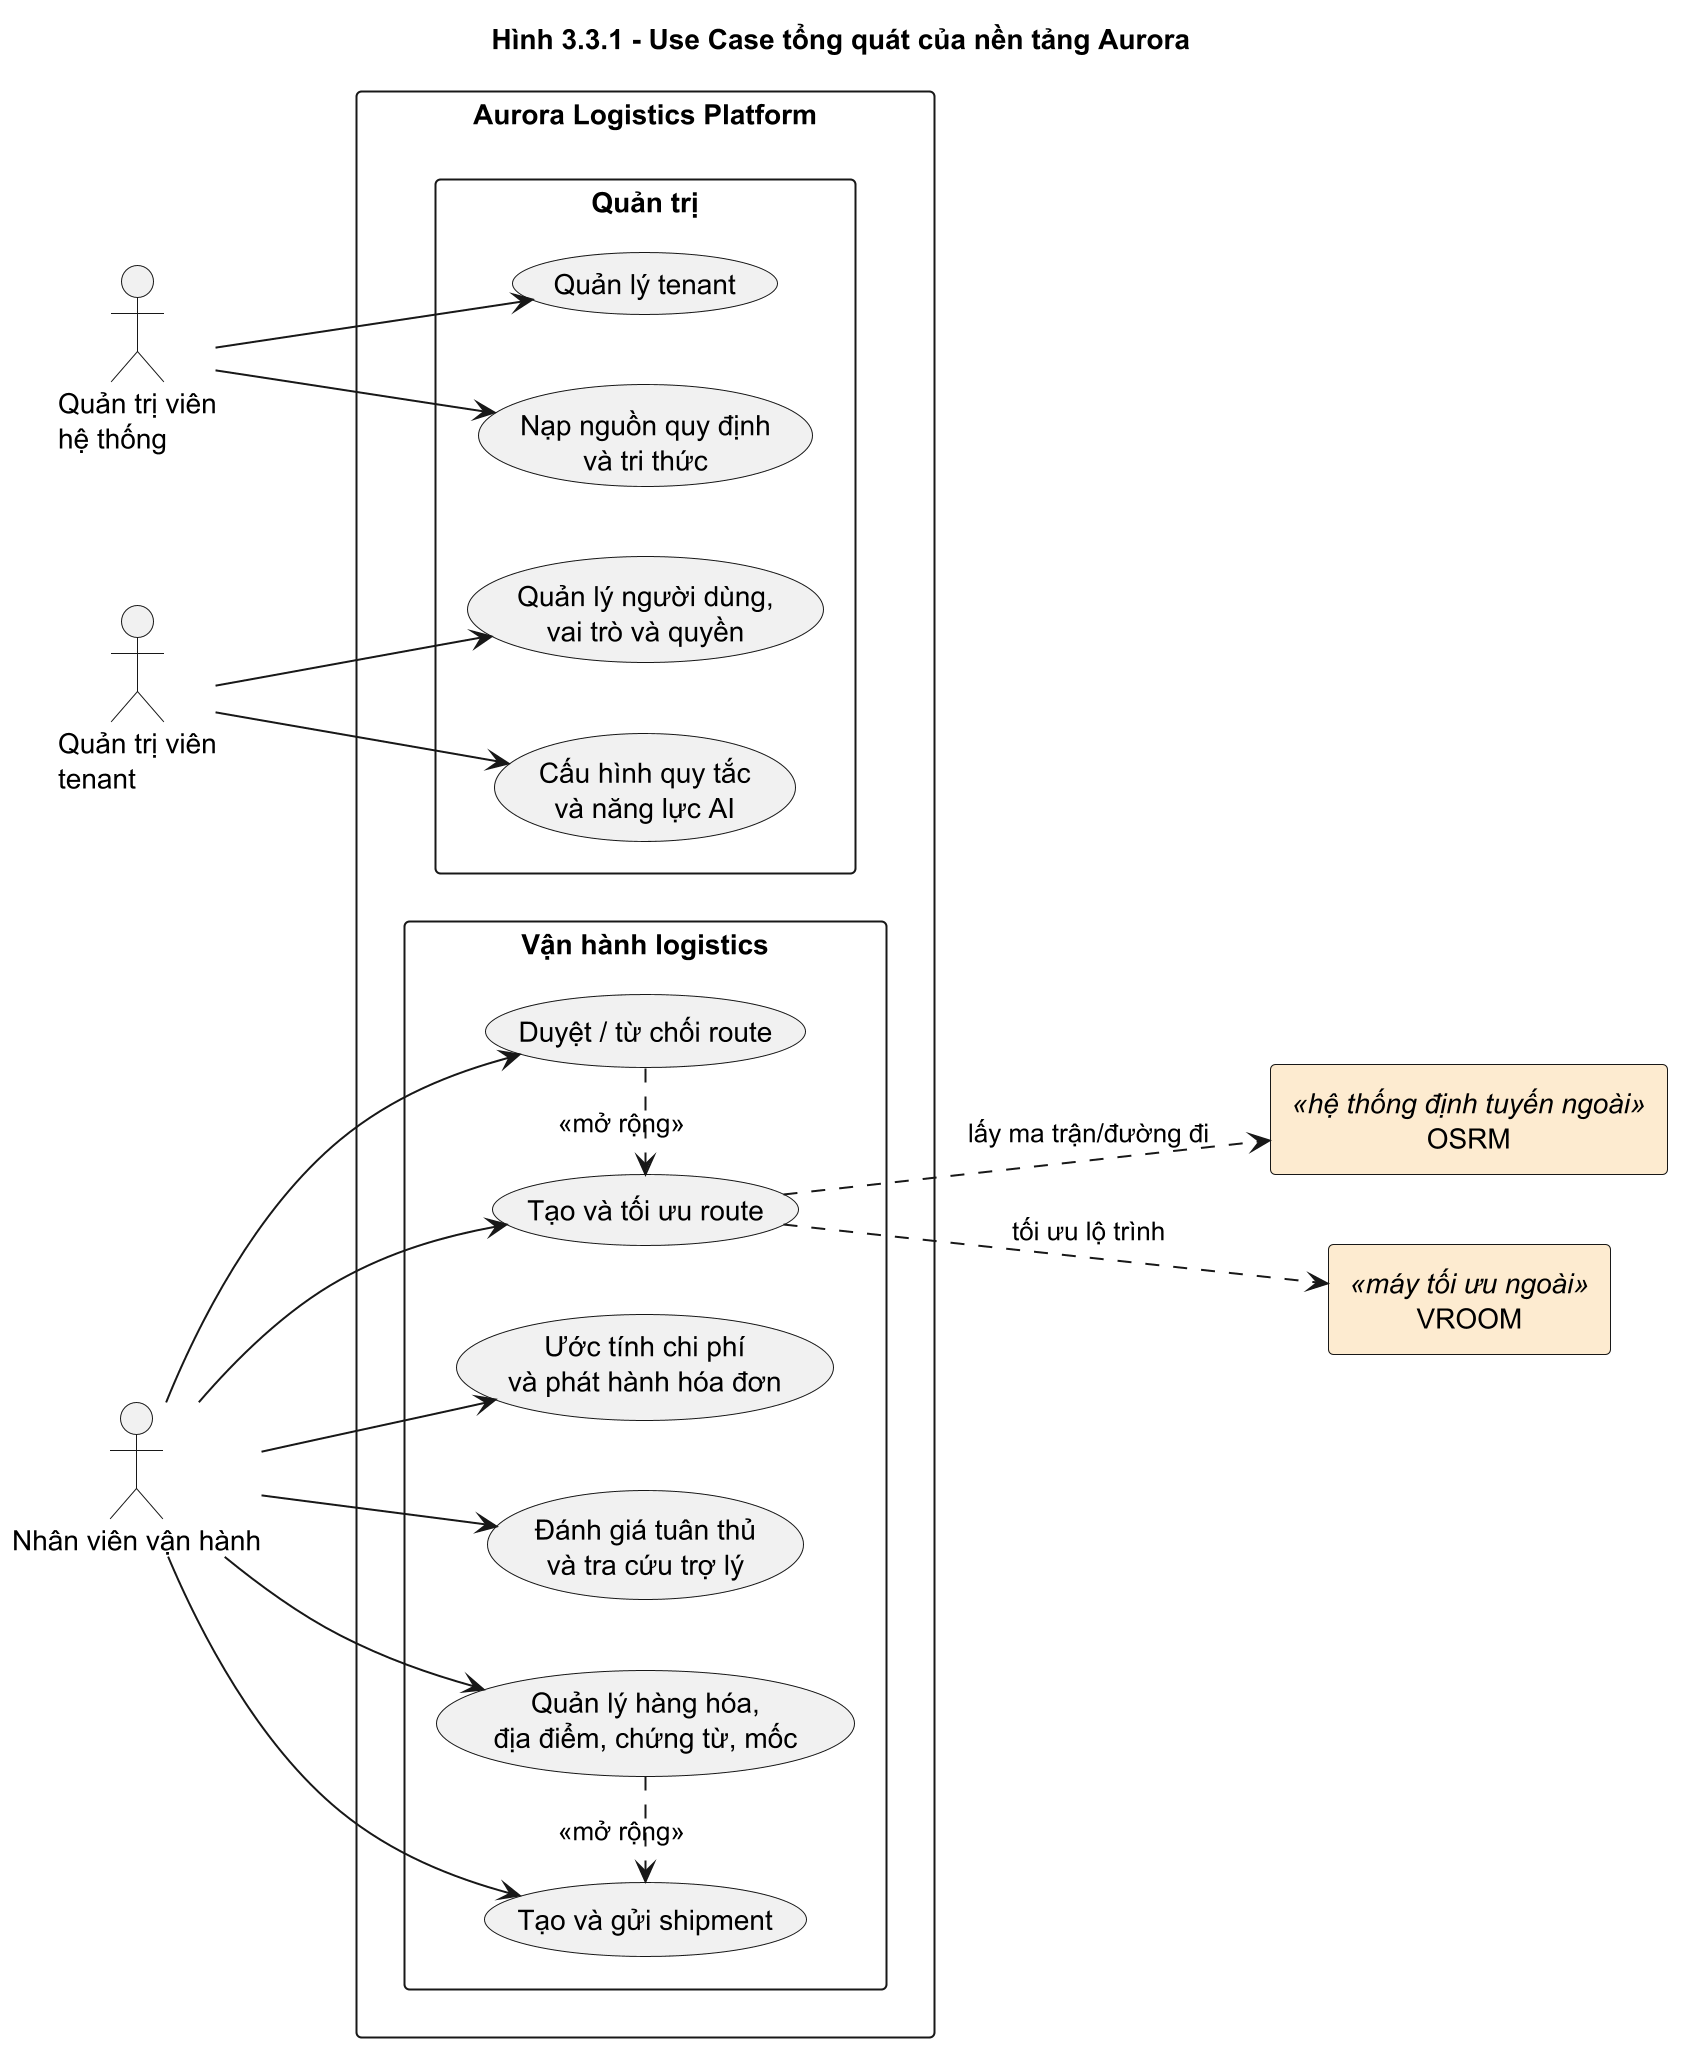

The diagram above was rendered by PlantUML. Its source (embedded in the PNG):
@startuml
title Hình 3.3.1 - Use Case tổng quát của nền tảng Aurora
left to right direction
skinparam shadowing false
skinparam packageStyle rectangle

actor "Quản trị viên\nhệ thống" as SystemAdmin
actor "Quản trị viên\ntenant" as TenantAdmin
actor "Nhân viên vận hành" as Staff
rectangle "Aurora Logistics Platform" {
  package "Quản trị" {
    usecase "Quản lý tenant" as UC_Tenant
    usecase "Nạp nguồn quy định\nvà tri thức" as UC_Ingest
    usecase "Quản lý người dùng,\nvai trò và quyền" as UC_User
    usecase "Cấu hình quy tắc\nvà năng lực AI" as UC_Config
  }
  package "Vận hành logistics" {
    usecase "Tạo và gửi shipment" as UC_Ship
    usecase "Quản lý hàng hóa,\nđịa điểm, chứng từ, mốc" as UC_ShipDetail
    usecase "Tạo và tối ưu route" as UC_Route
    usecase "Duyệt / từ chối route" as UC_Approve
    usecase "Ước tính chi phí\nvà phát hành hóa đơn" as UC_Billing
    usecase "Đánh giá tuân thủ\nvà tra cứu trợ lý" as UC_Compliance
  }
}
rectangle "OSRM" <<hệ thống định tuyến ngoài>> as OSRM #FDEBD0
rectangle "VROOM" <<máy tối ưu ngoài>> as VROOM #FDEBD0

SystemAdmin --> UC_Tenant
SystemAdmin --> UC_Ingest
TenantAdmin --> UC_User
TenantAdmin --> UC_Config
Staff --> UC_Ship
Staff --> UC_ShipDetail
Staff --> UC_Route
Staff --> UC_Approve
Staff --> UC_Billing
Staff --> UC_Compliance
UC_ShipDetail .> UC_Ship : <<mở rộng>>
UC_Approve .> UC_Route : <<mở rộng>>
UC_Route ..> OSRM : lấy ma trận/đường đi
UC_Route ..> VROOM : tối ưu lộ trình
scale 2
@enduml